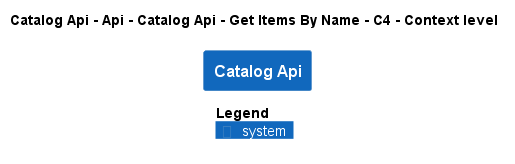

The diagram above was rendered by PlantUML. Its source (embedded in the PNG):
@startuml
!pragma layout smetana
!include ..\..\..\..\..\..\..\..\..\..\..\.c4s\C4_Context.puml

AddElementTag("c4interflow:lifecycle:new", $bgColor=green, $fontColor=#ffffff, $borderColor=green, $shadowing="False")
AddElementTag("c4interflow:lifecycle:changed", $bgColor=orange, $fontColor=#ffffff, $borderColor=orange, $shadowing="False")
AddElementTag("c4interflow:lifecycle:removed", $bgColor=red, $fontColor=#ffffff, $borderColor=red, $shadowing="False")

AddRelTag("c4interflow:lifecycle:new", $textColor=green, $lineColor=green)
AddRelTag("c4interflow:lifecycle:changed", $textColor=orange, $lineColor=orange)
AddRelTag("c4interflow:lifecycle:removed", $textColor=red, $lineColor=red)

SHOW_PERSON_PORTRAIT()
LAYOUT_TOP_DOWN()

skinparam linetype polyline

title Catalog Api - Api - Catalog Api - Get Items By Name - C4 - Context level

System(dotnet.eShop.Architecture.SoftwareSystems.CatalogApi, "Catalog Api", "")



SHOW_LEGEND()
@enduml